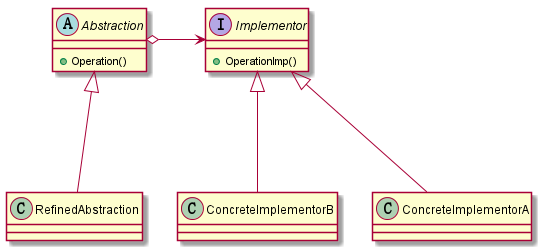

The diagram above was rendered by PlantUML. Its source (embedded in the PNG):
@startuml
abstract Abstraction{
+Operation()
}
RefinedAbstraction-up--|>Abstraction
interface Implementor{
+OperationImp()
}
ConcreteImplementorA-up--|>Implementor
ConcreteImplementorB-up--|>Implementor

Abstraction o-> Implementor

@enduml